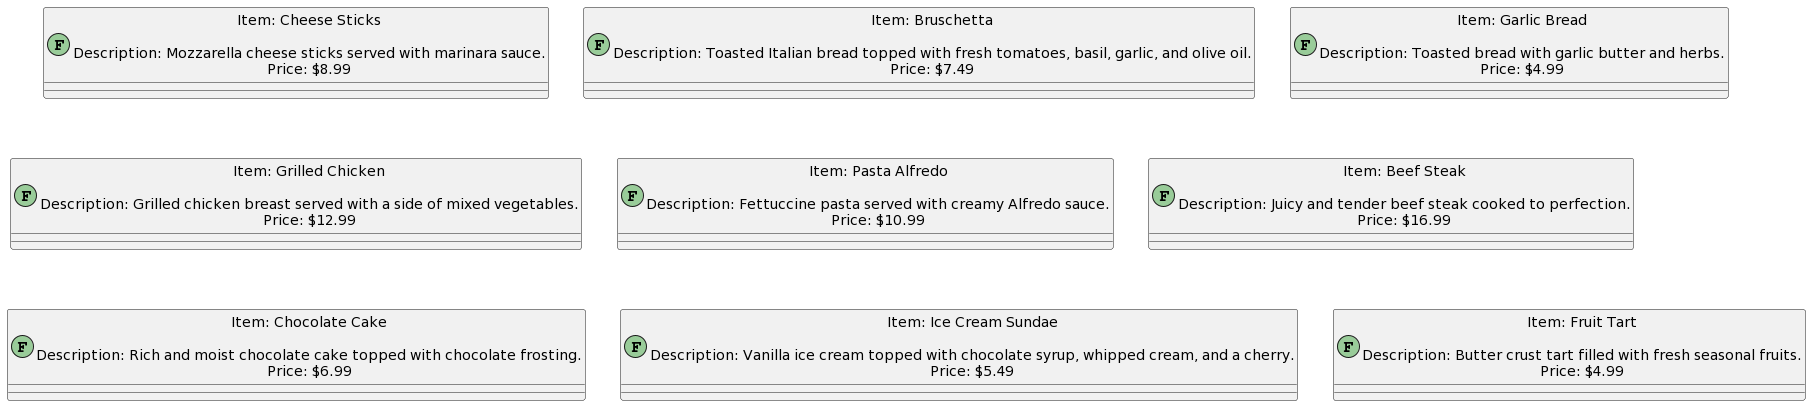

The diagram above was rendered by PlantUML. Its source (embedded in the PNG):
@startuml
!define ITEM_COLOR #99CC99

!define ITEM(item, label, description, price) class item as "Item: label\n\nDescription: description\nPrice: $price" << (F,ITEM_COLOR) >>

ITEM(cheese_sticks, Cheese Sticks, "Mozzarella cheese sticks served with marinara sauce.", 8.99)
ITEM(bruschetta, Bruschetta, "Toasted Italian bread topped with fresh tomatoes, basil, garlic, and olive oil.", 7.49)
ITEM(garlic_bread, Garlic Bread, "Toasted bread with garlic butter and herbs.", 4.99)

ITEM(grilled_chicken, Grilled Chicken, "Grilled chicken breast served with a side of mixed vegetables.", 12.99)
ITEM(pasta_alfredo, Pasta Alfredo, "Fettuccine pasta served with creamy Alfredo sauce.", 10.99)
ITEM(beef_steak, Beef Steak, "Juicy and tender beef steak cooked to perfection.", 16.99)

ITEM(chocolate_cake, Chocolate Cake, "Rich and moist chocolate cake topped with chocolate frosting.", 6.99)
ITEM(ice_cream_sundae, Ice Cream Sundae, "Vanilla ice cream topped with chocolate syrup, whipped cream, and a cherry.", 5.49)
ITEM(fruit_tart, Fruit Tart, "Butter crust tart filled with fresh seasonal fruits.", 4.99)
@enduml